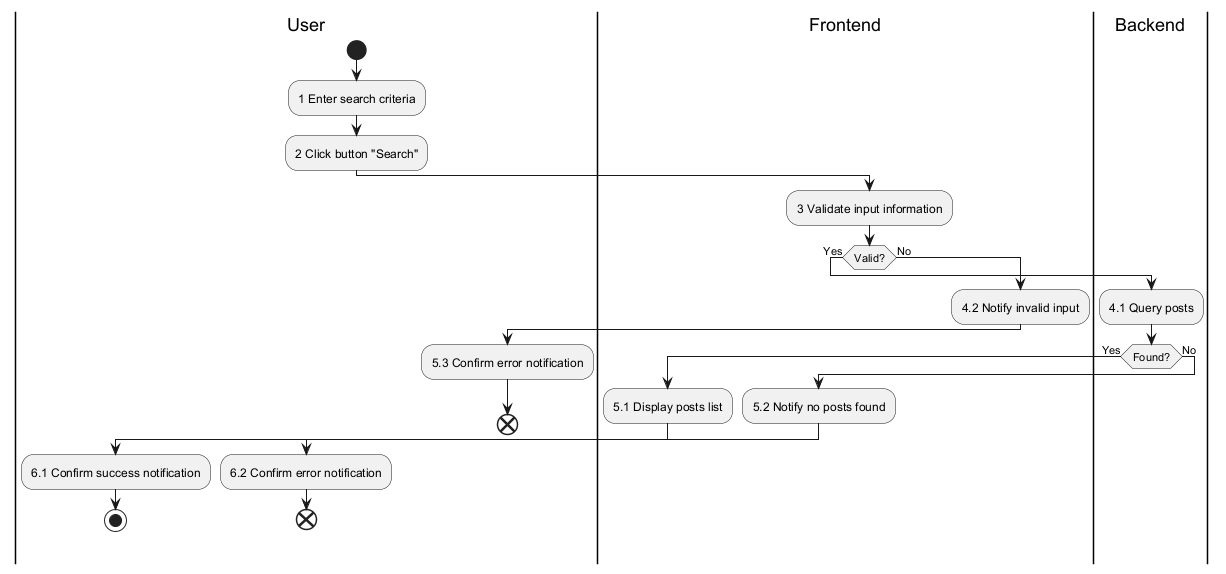

The diagram above was rendered by PlantUML. Its source (embedded in the PNG):
@startuml
|User|
|Frontend|
|Backend|

|User|
start
:1 Enter search criteria;
:2 Click button "Search";
|Frontend|
:3 Validate input information;
if (Valid?) then (Yes)
  |Backend|
  :4.1 Query posts;
  if (Found?) then (Yes)
    |Frontend|
    :5.1 Display posts list;
    |User|
    :6.1 Confirm success notification;
    stop
  else (No)
    |Frontend|
    :5.2 Notify no posts found;
    |User|
    :6.2 Confirm error notification;
    end
  endif
else (No)
  |Frontend|
  :4.2 Notify invalid input;
  |User|
  :5.3 Confirm error notification;
  end
endif
@enduml